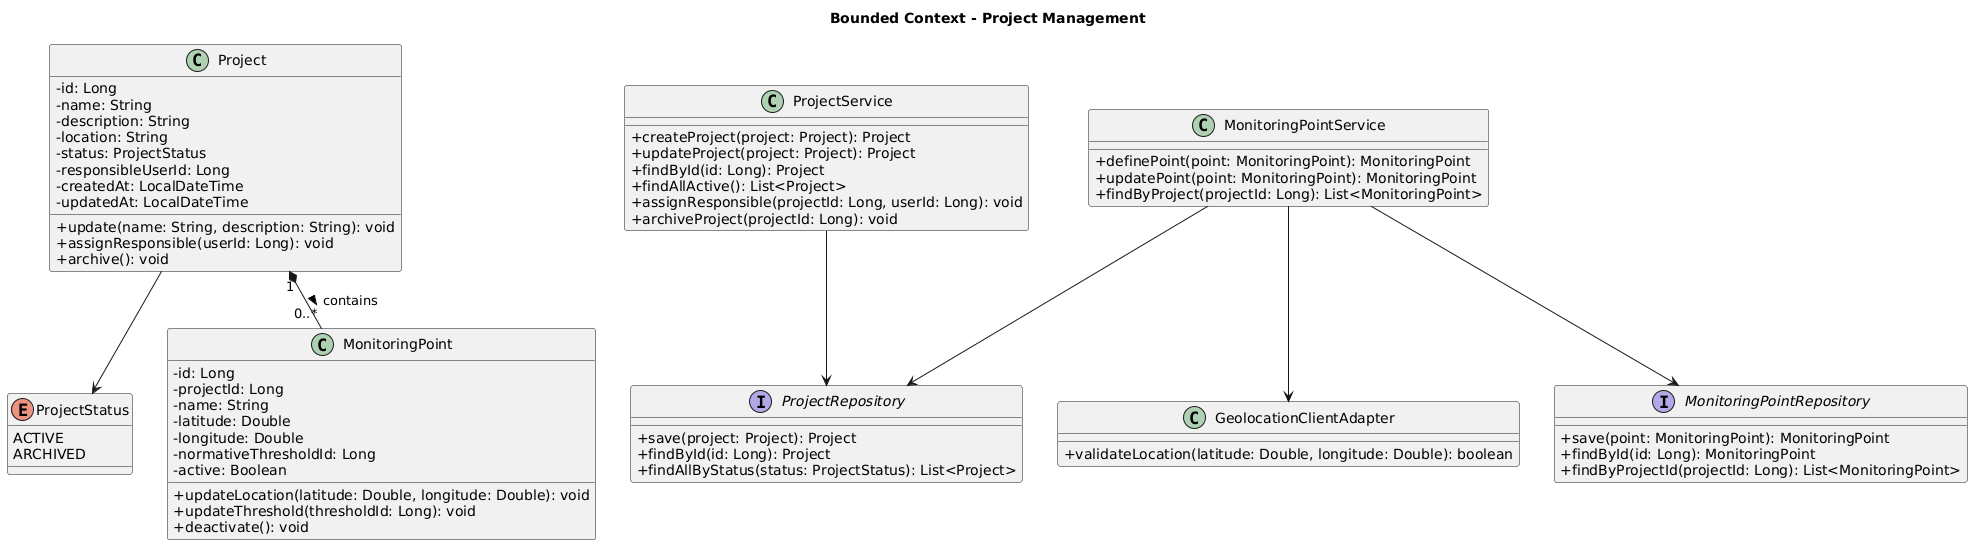

The diagram above was rendered by PlantUML. Its source (embedded in the PNG):
@startuml
title Bounded Context - Project Management
skinparam classAttributeIconSize 0
skinparam nodesep 35
skinparam ranksep 40

class Project {
  -id: Long
  -name: String
  -description: String
  -location: String
  -status: ProjectStatus
  -responsibleUserId: Long
  -createdAt: LocalDateTime
  -updatedAt: LocalDateTime
  +update(name: String, description: String): void
  +assignResponsible(userId: Long): void
  +archive(): void
}

enum ProjectStatus {
  ACTIVE
  ARCHIVED
}

class MonitoringPoint {
  -id: Long
  -projectId: Long
  -name: String
  -latitude: Double
  -longitude: Double
  -normativeThresholdId: Long
  -active: Boolean
  +updateLocation(latitude: Double, longitude: Double): void
  +updateThreshold(thresholdId: Long): void
  +deactivate(): void
}

class ProjectService {
  +createProject(project: Project): Project
  +updateProject(project: Project): Project
  +findById(id: Long): Project
  +findAllActive(): List<Project>
  +assignResponsible(projectId: Long, userId: Long): void
  +archiveProject(projectId: Long): void
}

class MonitoringPointService {
  +definePoint(point: MonitoringPoint): MonitoringPoint
  +updatePoint(point: MonitoringPoint): MonitoringPoint
  +findByProject(projectId: Long): List<MonitoringPoint>
}

class GeolocationClientAdapter {
  +validateLocation(latitude: Double, longitude: Double): boolean
}

interface ProjectRepository {
  +save(project: Project): Project
  +findById(id: Long): Project
  +findAllByStatus(status: ProjectStatus): List<Project>
}

interface MonitoringPointRepository {
  +save(point: MonitoringPoint): MonitoringPoint
  +findById(id: Long): MonitoringPoint
  +findByProjectId(projectId: Long): List<MonitoringPoint>
}

Project --> ProjectStatus
Project "1" *-- "0..*" MonitoringPoint : contains >

ProjectService --> ProjectRepository
MonitoringPointService --> MonitoringPointRepository
MonitoringPointService --> ProjectRepository
MonitoringPointService --> GeolocationClientAdapter
@enduml